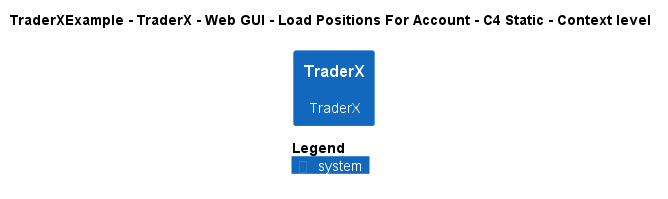

The diagram above was rendered by PlantUML. Its source (embedded in the PNG):
@startuml
!pragma layout smetana
!include ..\..\..\..\..\..\..\.c4s\C4_Context.puml

AddElementTag("c4interflow:lifecycle:new", $bgColor=green, $fontColor=#ffffff, $borderColor=green, $shadowing="False")
AddElementTag("c4interflow:lifecycle:changed", $bgColor=orange, $fontColor=#ffffff, $borderColor=orange, $shadowing="False")
AddElementTag("c4interflow:lifecycle:removed", $bgColor=red, $fontColor=#ffffff, $borderColor=red, $shadowing="False")

AddRelTag("c4interflow:lifecycle:new", $textColor=green, $lineColor=green)
AddRelTag("c4interflow:lifecycle:changed", $textColor=orange, $lineColor=orange)
AddRelTag("c4interflow:lifecycle:removed", $textColor=red, $lineColor=red)

SHOW_PERSON_PORTRAIT()
LAYOUT_TOP_DOWN()

skinparam linetype polyline

title TraderXExample - TraderX - Web GUI - Load Positions For Account - C4 Static - Context level

System(TraderXExample.SoftwareSystems.TraderX, "TraderX", "TraderX")



SHOW_LEGEND()
@enduml